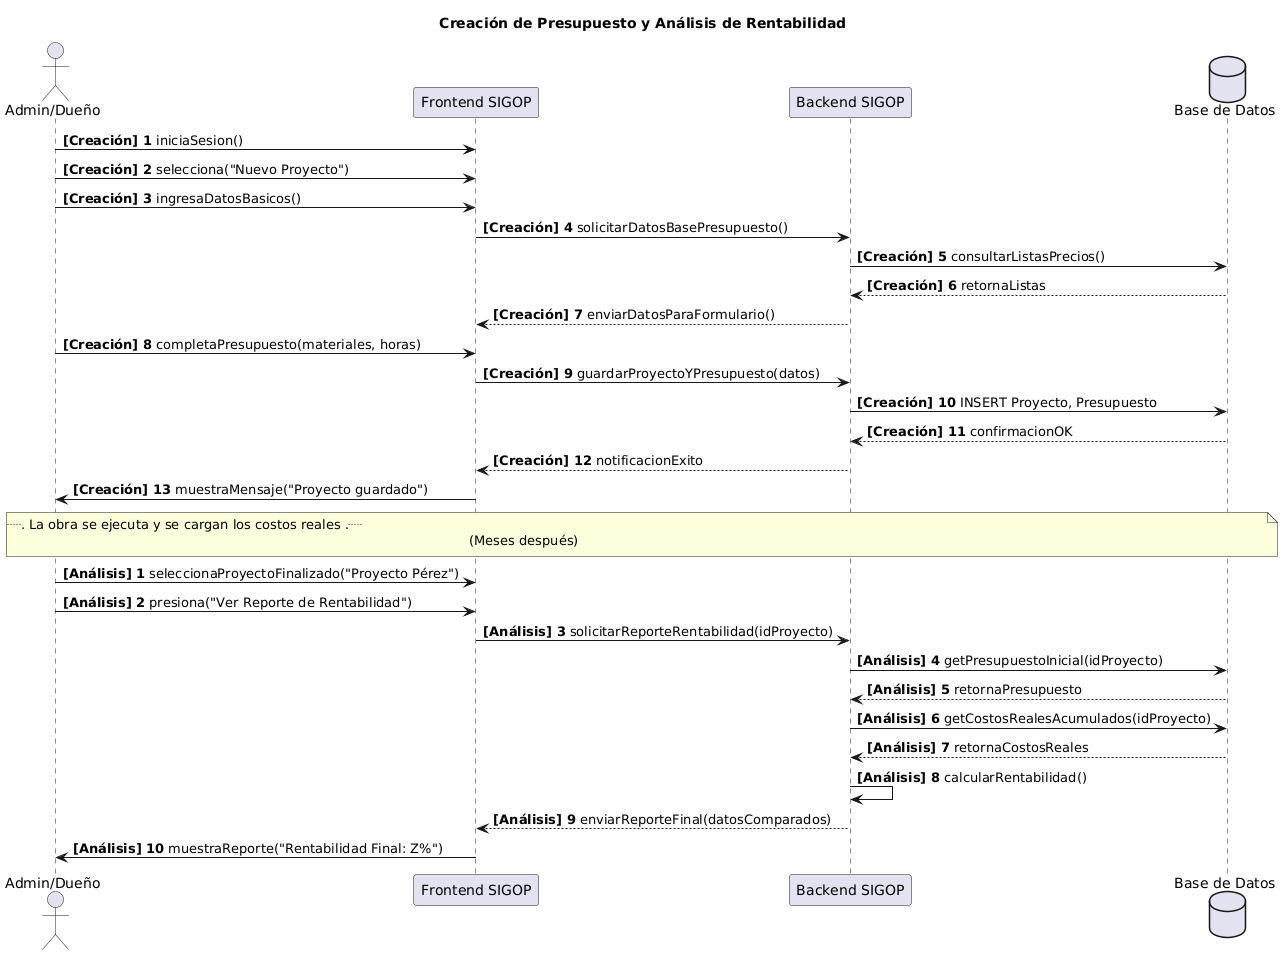

The diagram above was rendered by PlantUML. Its source (embedded in the PNG):
@startuml
title Creación de Presupuesto y Análisis de Rentabilidad

actor "Admin/Dueño" as User
participant "Frontend SIGOP" as App
participant "Backend SIGOP" as Server
database "Base de Datos" as DB

autonumber "<b>[Creación] 0"

User -> App: iniciaSesion()
User -> App: selecciona("Nuevo Proyecto")
User -> App: ingresaDatosBasicos()
App -> Server: solicitarDatosBasePresupuesto()
Server -> DB: consultarListasPrecios()
DB --> Server: retornaListas
Server --> App: enviarDatosParaFormulario()
User -> App: completaPresupuesto(materiales, horas)
App -> Server: guardarProyectoYPresupuesto(datos)
Server -> DB: INSERT Proyecto, Presupuesto
DB --> Server: confirmacionOK
Server --> App: notificacionExito
App -> User: muestraMensaje("Proyecto guardado")

note over User, DB
  ... La obra se ejecuta y se cargan los costos reales ...
  (Meses después)
end note

autonumber "<b>[Análisis] 0"

User -> App: seleccionaProyectoFinalizado("Proyecto Pérez")
User -> App: presiona("Ver Reporte de Rentabilidad")
App -> Server: solicitarReporteRentabilidad(idProyecto)
Server -> DB: getPresupuestoInicial(idProyecto)
DB --> Server: retornaPresupuesto
Server -> DB: getCostosRealesAcumulados(idProyecto)
DB --> Server: retornaCostosReales
Server -> Server: calcularRentabilidad()
Server --> App: enviarReporteFinal(datosComparados)
App -> User: muestraReporte("Rentabilidad Final: Z%")
@enduml